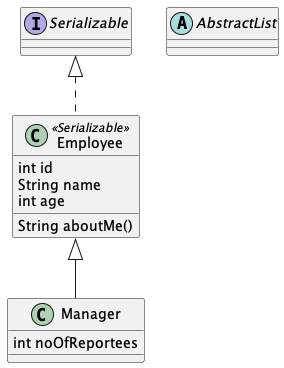

The diagram above was rendered by PlantUML. Its source (embedded in the PNG):
@startuml

hide stereotype
show Employee stereotype

interface Serializable <<Marker>>{}
abstract class AbstractList <<Serializable>> {}

class Employee <<Serializable>>{
	int id
	String name
	int age

	String aboutMe()
}

class Manager <<Serializable>>{
	int noOfReportees
}

Serializable <|.. Employee
Employee <|-- Manager

@enduml